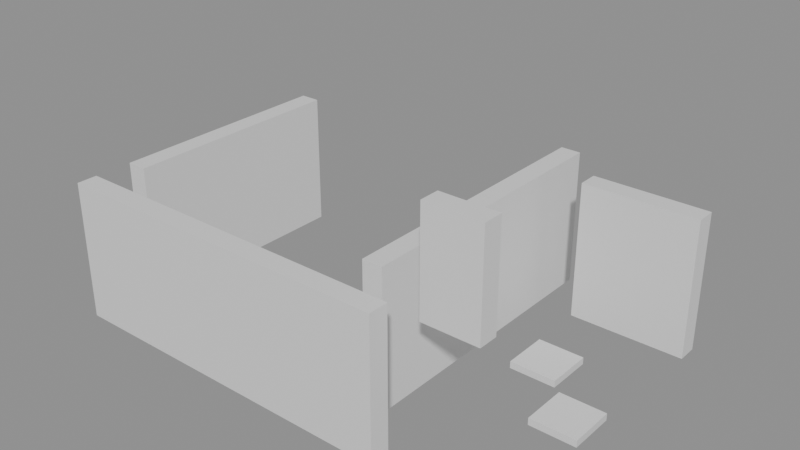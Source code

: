 # Source: building_lego.blend  (saved by Blender 5.0.119; exported with 4.5.12 LTS)
import bpy
from mathutils import Matrix  # noqa: F401  (used for matrix-valued properties, if any)

bpy.ops.wm.read_factory_settings(use_empty=True)
scene = bpy.context.scene
scene.name = 'Scene'

# ---- collections
col_01_paredes_externas = bpy.data.collections.new('01_Paredes_Externas'); scene.collection.children.link(col_01_paredes_externas)
col_02_paredes_internas = bpy.data.collections.new('02_Paredes_Internas'); scene.collection.children.link(col_02_paredes_internas)
col_04_moveis_decoracoes = bpy.data.collections.new('04_Moveis_Decoracoes'); scene.collection.children.link(col_04_moveis_decoracoes)

# ---- materials (node trees are filled in below, after node groups)
mat_mat_parede_externa = bpy.data.materials.new('Mat_Parede_Externa')
mat_mat_parede_interna = bpy.data.materials.new('Mat_Parede_Interna')
mat_mat_moveis = bpy.data.materials.new('Mat_Moveis')

# ---- material node trees
mat_mat_parede_externa.use_nodes = True; mat_mat_parede_externa.node_tree.nodes.clear()
_N = mat_mat_parede_externa.node_tree.nodes; _L = mat_mat_parede_externa.node_tree.links
n0 = _N.new('ShaderNodeBsdfPrincipled'); n0.name = 'BSDF - Pré-fundamentado'; n0.location = (-200, 100)
n1 = _N.new('ShaderNodeOutputMaterial'); n1.name = 'Saída de material'; n1.location = (200, 100)
_L.new(n0.outputs[0], n1.inputs[0])
n1.is_active_output = True
mat_mat_parede_interna.use_nodes = True; mat_mat_parede_interna.node_tree.nodes.clear()
_N = mat_mat_parede_interna.node_tree.nodes; _L = mat_mat_parede_interna.node_tree.links
n0 = _N.new('ShaderNodeBsdfPrincipled'); n0.name = 'BSDF - Pré-fundamentado'; n0.location = (-200, 100)
n1 = _N.new('ShaderNodeOutputMaterial'); n1.name = 'Saída de material'; n1.location = (200, 100)
_L.new(n0.outputs[0], n1.inputs[0])
n1.is_active_output = True
mat_mat_moveis.use_nodes = True; mat_mat_moveis.node_tree.nodes.clear()
_N = mat_mat_moveis.node_tree.nodes; _L = mat_mat_moveis.node_tree.links
n0 = _N.new('ShaderNodeBsdfPrincipled'); n0.name = 'BSDF - Pré-fundamentado'; n0.location = (-200, 100)
n1 = _N.new('ShaderNodeOutputMaterial'); n1.name = 'Saída de material'; n1.location = (200, 100)
_L.new(n0.outputs[0], n1.inputs[0])
n1.is_active_output = True

# ---- meshes
me_bloco_stone_wall_5032_1657_z0 = bpy.data.meshes.new('Bloco_stone_wall_5032_1657_z0')
me_bloco_stone_wall_5032_1657_z0.from_pydata([(-0.5, -0.175, -1.2), (0.5, -0.175, -1.2), (0.5, 0.175, -1.2), (-0.5, 0.175, -1.2), (-0.5, -0.175, 1.2), (0.5, -0.175, 1.2), (0.5, 0.175, 1.2), (-0.5, 0.175, 1.2)], [], [(0, 1, 2, 3), (4, 7, 6, 5), (0, 4, 5, 1), (2, 6, 7, 3), (0, 3, 7, 4), (1, 5, 6, 2)])
me_bloco_stone_wall_5032_1657_z0.materials.append(mat_mat_parede_externa)
me_bloco_stone_wall_5032_1657_z0.update()
me_bloco_stone_wall_5033_1657_z0 = bpy.data.meshes.new('Bloco_stone_wall_5033_1657_z0')
me_bloco_stone_wall_5033_1657_z0.from_pydata([(-0.5, -0.175, -1.2), (0.5, -0.175, -1.2), (0.5, 0.175, -1.2), (-0.5, 0.175, -1.2), (-0.5, -0.175, 1.2), (0.5, -0.175, 1.2), (0.5, 0.175, 1.2), (-0.5, 0.175, 1.2)], [], [(0, 1, 2, 3), (4, 7, 6, 5), (0, 4, 5, 1), (2, 6, 7, 3), (0, 3, 7, 4), (1, 5, 6, 2)])
me_bloco_stone_wall_5033_1657_z0.materials.append(mat_mat_parede_externa)
me_bloco_stone_wall_5033_1657_z0.update()
me_bloco_stone_wall_5034_1657_z0 = bpy.data.meshes.new('Bloco_stone_wall_5034_1657_z0')
me_bloco_stone_wall_5034_1657_z0.from_pydata([(-0.5, -0.175, -1.2), (0.5, -0.175, -1.2), (0.5, 0.175, -1.2), (-0.5, 0.175, -1.2), (-0.5, -0.175, 1.2), (0.5, -0.175, 1.2), (0.5, 0.175, 1.2), (-0.5, 0.175, 1.2)], [], [(0, 1, 2, 3), (4, 7, 6, 5), (0, 4, 5, 1), (2, 6, 7, 3), (0, 3, 7, 4), (1, 5, 6, 2)])
me_bloco_stone_wall_5034_1657_z0.materials.append(mat_mat_parede_externa)
me_bloco_stone_wall_5034_1657_z0.update()
me_bloco_stone_wall_5035_1657_z0 = bpy.data.meshes.new('Bloco_stone_wall_5035_1657_z0')
me_bloco_stone_wall_5035_1657_z0.from_pydata([(-0.5, -0.175, -1.2), (0.5, -0.175, -1.2), (0.5, 0.175, -1.2), (-0.5, 0.175, -1.2), (-0.5, -0.175, 1.2), (0.5, -0.175, 1.2), (0.5, 0.175, 1.2), (-0.5, 0.175, 1.2)], [], [(0, 1, 2, 3), (4, 7, 6, 5), (0, 4, 5, 1), (2, 6, 7, 3), (0, 3, 7, 4), (1, 5, 6, 2)])
me_bloco_stone_wall_5035_1657_z0.materials.append(mat_mat_parede_externa)
me_bloco_stone_wall_5035_1657_z0.update()
me_bloco_stone_wall_5036_1657_z0 = bpy.data.meshes.new('Bloco_stone_wall_5036_1657_z0')
me_bloco_stone_wall_5036_1657_z0.from_pydata([(-0.5, -0.175, -1.2), (0.5, -0.175, -1.2), (0.5, 0.175, -1.2), (-0.5, 0.175, -1.2), (-0.5, -0.175, 1.2), (0.5, -0.175, 1.2), (0.5, 0.175, 1.2), (-0.5, 0.175, 1.2)], [], [(0, 1, 2, 3), (4, 7, 6, 5), (0, 4, 5, 1), (2, 6, 7, 3), (0, 3, 7, 4), (1, 5, 6, 2)])
me_bloco_stone_wall_5036_1657_z0.materials.append(mat_mat_parede_externa)
me_bloco_stone_wall_5036_1657_z0.update()
me_bloco_stone_wall_5037_1657_z0 = bpy.data.meshes.new('Bloco_stone_wall_5037_1657_z0')
me_bloco_stone_wall_5037_1657_z0.from_pydata([(-0.5, -0.175, -1.2), (0.5, -0.175, -1.2), (0.5, 0.175, -1.2), (-0.5, 0.175, -1.2), (-0.5, -0.175, 1.2), (0.5, -0.175, 1.2), (0.5, 0.175, 1.2), (-0.5, 0.175, 1.2)], [], [(0, 1, 2, 3), (4, 7, 6, 5), (0, 4, 5, 1), (2, 6, 7, 3), (0, 3, 7, 4), (1, 5, 6, 2)])
me_bloco_stone_wall_5037_1657_z0.materials.append(mat_mat_parede_externa)
me_bloco_stone_wall_5037_1657_z0.update()
me_bloco_stone_wall_5038_1662_z0 = bpy.data.meshes.new('Bloco_stone_wall_5038_1662_z0')
me_bloco_stone_wall_5038_1662_z0.from_pydata([(-0.5, -0.175, -1.2), (0.5, -0.175, -1.2), (0.5, 0.175, -1.2), (-0.5, 0.175, -1.2), (-0.5, -0.175, 1.2), (0.5, -0.175, 1.2), (0.5, 0.175, 1.2), (-0.5, 0.175, 1.2)], [], [(0, 1, 2, 3), (4, 7, 6, 5), (0, 4, 5, 1), (2, 6, 7, 3), (0, 3, 7, 4), (1, 5, 6, 2)])
me_bloco_stone_wall_5038_1662_z0.materials.append(mat_mat_parede_externa)
me_bloco_stone_wall_5038_1662_z0.update()
me_bloco_stone_wall_5039_1662_z0 = bpy.data.meshes.new('Bloco_stone_wall_5039_1662_z0')
me_bloco_stone_wall_5039_1662_z0.from_pydata([(-0.5, -0.175, -1.2), (0.5, -0.175, -1.2), (0.5, 0.175, -1.2), (-0.5, 0.175, -1.2), (-0.5, -0.175, 1.2), (0.5, -0.175, 1.2), (0.5, 0.175, 1.2), (-0.5, 0.175, 1.2)], [], [(0, 1, 2, 3), (4, 7, 6, 5), (0, 4, 5, 1), (2, 6, 7, 3), (0, 3, 7, 4), (1, 5, 6, 2)])
me_bloco_stone_wall_5039_1662_z0.materials.append(mat_mat_parede_externa)
me_bloco_stone_wall_5039_1662_z0.update()
me_bloco_stone_wall_5032_1658_z0 = bpy.data.meshes.new('Bloco_stone_wall_5032_1658_z0')
me_bloco_stone_wall_5032_1658_z0.from_pydata([(-0.175, -0.5, -1.2), (0.175, -0.5, -1.2), (0.175, 0.5, -1.2), (-0.175, 0.5, -1.2), (-0.175, -0.5, 1.2), (0.175, -0.5, 1.2), (0.175, 0.5, 1.2), (-0.175, 0.5, 1.2)], [], [(0, 1, 2, 3), (4, 7, 6, 5), (0, 4, 5, 1), (2, 6, 7, 3), (0, 3, 7, 4), (1, 5, 6, 2)])
me_bloco_stone_wall_5032_1658_z0.materials.append(mat_mat_parede_externa)
me_bloco_stone_wall_5032_1658_z0.update()
me_bloco_stone_wall_5032_1659_z0 = bpy.data.meshes.new('Bloco_stone_wall_5032_1659_z0')
me_bloco_stone_wall_5032_1659_z0.from_pydata([(-0.175, -0.5, -1.2), (0.175, -0.5, -1.2), (0.175, 0.5, -1.2), (-0.175, 0.5, -1.2), (-0.175, -0.5, 1.2), (0.175, -0.5, 1.2), (0.175, 0.5, 1.2), (-0.175, 0.5, 1.2)], [], [(0, 1, 2, 3), (4, 7, 6, 5), (0, 4, 5, 1), (2, 6, 7, 3), (0, 3, 7, 4), (1, 5, 6, 2)])
me_bloco_stone_wall_5032_1659_z0.materials.append(mat_mat_parede_externa)
me_bloco_stone_wall_5032_1659_z0.update()
me_bloco_stone_wall_5032_1660_z0 = bpy.data.meshes.new('Bloco_stone_wall_5032_1660_z0')
me_bloco_stone_wall_5032_1660_z0.from_pydata([(-0.175, -0.5, -1.2), (0.175, -0.5, -1.2), (0.175, 0.5, -1.2), (-0.175, 0.5, -1.2), (-0.175, -0.5, 1.2), (0.175, -0.5, 1.2), (0.175, 0.5, 1.2), (-0.175, 0.5, 1.2)], [], [(0, 1, 2, 3), (4, 7, 6, 5), (0, 4, 5, 1), (2, 6, 7, 3), (0, 3, 7, 4), (1, 5, 6, 2)])
me_bloco_stone_wall_5032_1660_z0.materials.append(mat_mat_parede_externa)
me_bloco_stone_wall_5032_1660_z0.update()
me_bloco_stone_wall_5032_1661_z0 = bpy.data.meshes.new('Bloco_stone_wall_5032_1661_z0')
me_bloco_stone_wall_5032_1661_z0.from_pydata([(-0.175, -0.5, -1.2), (0.175, -0.5, -1.2), (0.175, 0.5, -1.2), (-0.175, 0.5, -1.2), (-0.175, -0.5, 1.2), (0.175, -0.5, 1.2), (0.175, 0.5, 1.2), (-0.175, 0.5, 1.2)], [], [(0, 1, 2, 3), (4, 7, 6, 5), (0, 4, 5, 1), (2, 6, 7, 3), (0, 3, 7, 4), (1, 5, 6, 2)])
me_bloco_stone_wall_5032_1661_z0.materials.append(mat_mat_parede_externa)
me_bloco_stone_wall_5032_1661_z0.update()
me_bloco_wall_torch_5038_1658_z15 = bpy.data.meshes.new('Bloco_wall_torch_5038_1658_z15')
me_bloco_wall_torch_5038_1658_z15.from_pydata([(-0.5, -0.175, -0.9), (0.5, -0.175, -0.9), (0.5, 0.175, -0.9), (-0.5, 0.175, -0.9), (-0.5, -0.175, 0.9), (0.5, -0.175, 0.9), (0.5, 0.175, 0.9), (-0.5, 0.175, 0.9)], [], [(0, 1, 2, 3), (4, 7, 6, 5), (0, 4, 5, 1), (2, 6, 7, 3), (0, 3, 7, 4), (1, 5, 6, 2)])
me_bloco_wall_torch_5038_1658_z15.materials.append(mat_mat_parede_interna)
me_bloco_wall_torch_5038_1658_z15.update()
me_bloco_stone_wall_5037_1658_z0 = bpy.data.meshes.new('Bloco_stone_wall_5037_1658_z0')
me_bloco_stone_wall_5037_1658_z0.from_pydata([(-0.175, -0.5, -1.2), (0.175, -0.5, -1.2), (0.175, 0.5, -1.2), (-0.175, 0.5, -1.2), (-0.175, -0.5, 1.2), (0.175, -0.5, 1.2), (0.175, 0.5, 1.2), (-0.175, 0.5, 1.2)], [], [(0, 1, 2, 3), (4, 7, 6, 5), (0, 4, 5, 1), (2, 6, 7, 3), (0, 3, 7, 4), (1, 5, 6, 2)])
me_bloco_stone_wall_5037_1658_z0.materials.append(mat_mat_parede_interna)
me_bloco_stone_wall_5037_1658_z0.update()
me_bloco_stone_wall_5037_1659_z0 = bpy.data.meshes.new('Bloco_stone_wall_5037_1659_z0')
me_bloco_stone_wall_5037_1659_z0.from_pydata([(-0.175, -0.5, -1.2), (0.175, -0.5, -1.2), (0.175, 0.5, -1.2), (-0.175, 0.5, -1.2), (-0.175, -0.5, 1.2), (0.175, -0.5, 1.2), (0.175, 0.5, 1.2), (-0.175, 0.5, 1.2)], [], [(0, 1, 2, 3), (4, 7, 6, 5), (0, 4, 5, 1), (2, 6, 7, 3), (0, 3, 7, 4), (1, 5, 6, 2)])
me_bloco_stone_wall_5037_1659_z0.materials.append(mat_mat_parede_interna)
me_bloco_stone_wall_5037_1659_z0.update()
me_bloco_stone_wall_5037_1660_z0 = bpy.data.meshes.new('Bloco_stone_wall_5037_1660_z0')
me_bloco_stone_wall_5037_1660_z0.from_pydata([(-0.175, -0.5, -1.2), (0.175, -0.5, -1.2), (0.175, 0.5, -1.2), (-0.175, 0.5, -1.2), (-0.175, -0.5, 1.2), (0.175, -0.5, 1.2), (0.175, 0.5, 1.2), (-0.175, 0.5, 1.2)], [], [(0, 1, 2, 3), (4, 7, 6, 5), (0, 4, 5, 1), (2, 6, 7, 3), (0, 3, 7, 4), (1, 5, 6, 2)])
me_bloco_stone_wall_5037_1660_z0.materials.append(mat_mat_parede_interna)
me_bloco_stone_wall_5037_1660_z0.update()
me_bloco_stone_wall_5037_1661_z0 = bpy.data.meshes.new('Bloco_stone_wall_5037_1661_z0')
me_bloco_stone_wall_5037_1661_z0.from_pydata([(-0.175, -0.5, -1.2), (0.175, -0.5, -1.2), (0.175, 0.5, -1.2), (-0.175, 0.5, -1.2), (-0.175, -0.5, 1.2), (0.175, -0.5, 1.2), (0.175, 0.5, 1.2), (-0.175, 0.5, 1.2)], [], [(0, 1, 2, 3), (4, 7, 6, 5), (0, 4, 5, 1), (2, 6, 7, 3), (0, 3, 7, 4), (1, 5, 6, 2)])
me_bloco_stone_wall_5037_1661_z0.materials.append(mat_mat_parede_interna)
me_bloco_stone_wall_5037_1661_z0.update()
me_bloco_stone_wall_5037_1662_z0 = bpy.data.meshes.new('Bloco_stone_wall_5037_1662_z0')
me_bloco_stone_wall_5037_1662_z0.from_pydata([(-0.175, -0.5, -1.2), (0.175, -0.5, -1.2), (0.175, 0.5, -1.2), (-0.175, 0.5, -1.2), (-0.175, -0.5, 1.2), (0.175, -0.5, 1.2), (0.175, 0.5, 1.2), (-0.175, 0.5, 1.2)], [], [(0, 1, 2, 3), (4, 7, 6, 5), (0, 4, 5, 1), (2, 6, 7, 3), (0, 3, 7, 4), (1, 5, 6, 2)])
me_bloco_stone_wall_5037_1662_z0.materials.append(mat_mat_parede_interna)
me_bloco_stone_wall_5037_1662_z0.update()
me_movel_stool_5039_1659_z0 = bpy.data.meshes.new('Movel_stool_5039_1659_z0')
me_movel_stool_5039_1659_z0.from_pydata([(-0.4, -0.4, -0.06), (0.4, -0.4, -0.06), (0.4, 0.4, -0.06), (-0.4, 0.4, -0.06), (-0.4, -0.4, 0.06), (0.4, -0.4, 0.06), (0.4, 0.4, 0.06), (-0.4, 0.4, 0.06)], [], [(0, 1, 2, 3), (4, 7, 6, 5), (0, 4, 5, 1), (2, 6, 7, 3), (0, 3, 7, 4), (1, 5, 6, 2)])
me_movel_stool_5039_1659_z0.materials.append(mat_mat_moveis)
me_movel_stool_5039_1659_z0.update()
me_movel_banner_5038_1660_z0 = bpy.data.meshes.new('Movel_banner_5038_1660_z0')
me_movel_banner_5038_1660_z0.from_pydata([(-0.4, -0.4, -0.06), (0.4, -0.4, -0.06), (0.4, 0.4, -0.06), (-0.4, 0.4, -0.06), (-0.4, -0.4, 0.06), (0.4, -0.4, 0.06), (0.4, 0.4, 0.06), (-0.4, 0.4, 0.06)], [], [(0, 1, 2, 3), (4, 7, 6, 5), (0, 4, 5, 1), (2, 6, 7, 3), (0, 3, 7, 4), (1, 5, 6, 2)])
me_movel_banner_5038_1660_z0.materials.append(mat_mat_moveis)
me_movel_banner_5038_1660_z0.update()

# ---- objects
ob_parede_externa_norte_y1657_x5032_5037 = bpy.data.objects.new('Parede_Externa_Norte_Y1657_X5032_5037', None)
ob_bloco_stone_wall_5032_1657_z0 = bpy.data.objects.new('Bloco_stone_wall_5032_1657_z0', me_bloco_stone_wall_5032_1657_z0)
ob_bloco_stone_wall_5033_1657_z0 = bpy.data.objects.new('Bloco_stone_wall_5033_1657_z0', me_bloco_stone_wall_5033_1657_z0)
ob_bloco_stone_wall_5034_1657_z0 = bpy.data.objects.new('Bloco_stone_wall_5034_1657_z0', me_bloco_stone_wall_5034_1657_z0)
ob_bloco_stone_wall_5035_1657_z0 = bpy.data.objects.new('Bloco_stone_wall_5035_1657_z0', me_bloco_stone_wall_5035_1657_z0)
ob_bloco_stone_wall_5036_1657_z0 = bpy.data.objects.new('Bloco_stone_wall_5036_1657_z0', me_bloco_stone_wall_5036_1657_z0)
ob_bloco_stone_wall_5037_1657_z0 = bpy.data.objects.new('Bloco_stone_wall_5037_1657_z0', me_bloco_stone_wall_5037_1657_z0)
ob_parede_externa_sul_y1662_x5038_5039 = bpy.data.objects.new('Parede_Externa_Sul_Y1662_X5038_5039', None)
ob_bloco_stone_wall_5038_1662_z0 = bpy.data.objects.new('Bloco_stone_wall_5038_1662_z0', me_bloco_stone_wall_5038_1662_z0)
ob_bloco_stone_wall_5039_1662_z0 = bpy.data.objects.new('Bloco_stone_wall_5039_1662_z0', me_bloco_stone_wall_5039_1662_z0)
ob_parede_externa_oeste_x5032_y1658_1661 = bpy.data.objects.new('Parede_Externa_Oeste_X5032_Y1658_1661', None)
ob_bloco_stone_wall_5032_1658_z0 = bpy.data.objects.new('Bloco_stone_wall_5032_1658_z0', me_bloco_stone_wall_5032_1658_z0)
ob_bloco_stone_wall_5032_1659_z0 = bpy.data.objects.new('Bloco_stone_wall_5032_1659_z0', me_bloco_stone_wall_5032_1659_z0)
ob_bloco_stone_wall_5032_1660_z0 = bpy.data.objects.new('Bloco_stone_wall_5032_1660_z0', me_bloco_stone_wall_5032_1660_z0)
ob_bloco_stone_wall_5032_1661_z0 = bpy.data.objects.new('Bloco_stone_wall_5032_1661_z0', me_bloco_stone_wall_5032_1661_z0)
ob_parede_interna_ew_02_y1658_x5038_5038 = bpy.data.objects.new('Parede_Interna_EW_02_Y1658_X5038_5038', None)
ob_bloco_wall_torch_5038_1658_z15 = bpy.data.objects.new('Bloco_wall_torch_5038_1658_z15', me_bloco_wall_torch_5038_1658_z15)
ob_parede_interna_ns_05_x5037_y1658_1662 = bpy.data.objects.new('Parede_Interna_NS_05_X5037_Y1658_1662', None)
ob_bloco_stone_wall_5037_1658_z0 = bpy.data.objects.new('Bloco_stone_wall_5037_1658_z0', me_bloco_stone_wall_5037_1658_z0)
ob_bloco_stone_wall_5037_1659_z0 = bpy.data.objects.new('Bloco_stone_wall_5037_1659_z0', me_bloco_stone_wall_5037_1659_z0)
ob_bloco_stone_wall_5037_1660_z0 = bpy.data.objects.new('Bloco_stone_wall_5037_1660_z0', me_bloco_stone_wall_5037_1660_z0)
ob_bloco_stone_wall_5037_1661_z0 = bpy.data.objects.new('Bloco_stone_wall_5037_1661_z0', me_bloco_stone_wall_5037_1661_z0)
ob_bloco_stone_wall_5037_1662_z0 = bpy.data.objects.new('Bloco_stone_wall_5037_1662_z0', me_bloco_stone_wall_5037_1662_z0)
ob_moveis_decoracoes = bpy.data.objects.new('Moveis_Decoracoes', None)
ob_movel_stool_5039_1659_z0 = bpy.data.objects.new('Movel_stool_5039_1659_z0', me_movel_stool_5039_1659_z0)
ob_movel_banner_5038_1660_z0 = bpy.data.objects.new('Movel_banner_5038_1660_z0', me_movel_banner_5038_1660_z0)

# ---- transforms, parenting, visibility, modifiers, constraints
ob_parede_externa_norte_y1657_x5032_5037.location = (-1.0, -2.5, 0.0)
ob_parede_externa_norte_y1657_x5032_5037.empty_display_type = 'CUBE'
ob_bloco_stone_wall_5032_1657_z0.parent = ob_parede_externa_norte_y1657_x5032_5037
ob_bloco_stone_wall_5032_1657_z0.matrix_parent_inverse = Matrix(((1.0, -0.0, 0.0, 1.0), (-0.0, 1.0, -0.0, 2.5), (0.0, -0.0, 1.0, -0.0), (-0.0, 0.0, -0.0, 1.0)))
ob_bloco_stone_wall_5032_1657_z0.location = (-3.5, -2.825, 1.2)
ob_bloco_stone_wall_5033_1657_z0.parent = ob_parede_externa_norte_y1657_x5032_5037
ob_bloco_stone_wall_5033_1657_z0.matrix_parent_inverse = Matrix(((1.0, -0.0, 0.0, 1.0), (-0.0, 1.0, -0.0, 2.5), (0.0, -0.0, 1.0, -0.0), (-0.0, 0.0, -0.0, 1.0)))
ob_bloco_stone_wall_5033_1657_z0.location = (-2.5, -2.825, 1.2)
ob_bloco_stone_wall_5034_1657_z0.parent = ob_parede_externa_norte_y1657_x5032_5037
ob_bloco_stone_wall_5034_1657_z0.matrix_parent_inverse = Matrix(((1.0, -0.0, 0.0, 1.0), (-0.0, 1.0, -0.0, 2.5), (0.0, -0.0, 1.0, -0.0), (-0.0, 0.0, -0.0, 1.0)))
ob_bloco_stone_wall_5034_1657_z0.location = (-1.5, -2.825, 1.2)
ob_bloco_stone_wall_5035_1657_z0.parent = ob_parede_externa_norte_y1657_x5032_5037
ob_bloco_stone_wall_5035_1657_z0.matrix_parent_inverse = Matrix(((1.0, -0.0, 0.0, 1.0), (-0.0, 1.0, -0.0, 2.5), (0.0, -0.0, 1.0, -0.0), (-0.0, 0.0, -0.0, 1.0)))
ob_bloco_stone_wall_5035_1657_z0.location = (-0.5, -2.825, 1.2)
ob_bloco_stone_wall_5036_1657_z0.parent = ob_parede_externa_norte_y1657_x5032_5037
ob_bloco_stone_wall_5036_1657_z0.matrix_parent_inverse = Matrix(((1.0, -0.0, 0.0, 1.0), (-0.0, 1.0, -0.0, 2.5), (0.0, -0.0, 1.0, -0.0), (-0.0, 0.0, -0.0, 1.0)))
ob_bloco_stone_wall_5036_1657_z0.location = (0.5, -2.825, 1.2)
ob_bloco_stone_wall_5037_1657_z0.parent = ob_parede_externa_norte_y1657_x5032_5037
ob_bloco_stone_wall_5037_1657_z0.matrix_parent_inverse = Matrix(((1.0, -0.0, 0.0, 1.0), (-0.0, 1.0, -0.0, 2.5), (0.0, -0.0, 1.0, -0.0), (-0.0, 0.0, -0.0, 1.0)))
ob_bloco_stone_wall_5037_1657_z0.location = (1.5, -2.825, 1.2)
ob_parede_externa_sul_y1662_x5038_5039.location = (3.0, 2.5, 0.0)
ob_parede_externa_sul_y1662_x5038_5039.empty_display_type = 'CUBE'
ob_bloco_stone_wall_5038_1662_z0.parent = ob_parede_externa_sul_y1662_x5038_5039
ob_bloco_stone_wall_5038_1662_z0.matrix_parent_inverse = Matrix(((1.0, -0.0, 0.0, -3.0), (-0.0, 1.0, -0.0, -2.5), (0.0, -0.0, 1.0, -0.0), (-0.0, 0.0, -0.0, 1.0)))
ob_bloco_stone_wall_5038_1662_z0.location = (2.5, 2.175, 1.2)
ob_bloco_stone_wall_5039_1662_z0.parent = ob_parede_externa_sul_y1662_x5038_5039
ob_bloco_stone_wall_5039_1662_z0.matrix_parent_inverse = Matrix(((1.0, -0.0, 0.0, -3.0), (-0.0, 1.0, -0.0, -2.5), (0.0, -0.0, 1.0, -0.0), (-0.0, 0.0, -0.0, 1.0)))
ob_bloco_stone_wall_5039_1662_z0.location = (3.5, 2.175, 1.2)
ob_parede_externa_oeste_x5032_y1658_1661.location = (-3.5, 0.0, 0.0)
ob_parede_externa_oeste_x5032_y1658_1661.empty_display_type = 'CUBE'
ob_bloco_stone_wall_5032_1658_z0.parent = ob_parede_externa_oeste_x5032_y1658_1661
ob_bloco_stone_wall_5032_1658_z0.matrix_parent_inverse = Matrix(((1.0, -0.0, 0.0, 3.5), (-0.0, 1.0, -0.0, 0.0), (0.0, -0.0, 1.0, -0.0), (-0.0, 0.0, -0.0, 1.0)))
ob_bloco_stone_wall_5032_1658_z0.location = (-3.825, -1.5, 1.2)
ob_bloco_stone_wall_5032_1659_z0.parent = ob_parede_externa_oeste_x5032_y1658_1661
ob_bloco_stone_wall_5032_1659_z0.matrix_parent_inverse = Matrix(((1.0, -0.0, 0.0, 3.5), (-0.0, 1.0, -0.0, 0.0), (0.0, -0.0, 1.0, -0.0), (-0.0, 0.0, -0.0, 1.0)))
ob_bloco_stone_wall_5032_1659_z0.location = (-3.825, -0.5, 1.2)
ob_bloco_stone_wall_5032_1660_z0.parent = ob_parede_externa_oeste_x5032_y1658_1661
ob_bloco_stone_wall_5032_1660_z0.matrix_parent_inverse = Matrix(((1.0, -0.0, 0.0, 3.5), (-0.0, 1.0, -0.0, 0.0), (0.0, -0.0, 1.0, -0.0), (-0.0, 0.0, -0.0, 1.0)))
ob_bloco_stone_wall_5032_1660_z0.location = (-3.825, 0.5, 1.2)
ob_bloco_stone_wall_5032_1661_z0.parent = ob_parede_externa_oeste_x5032_y1658_1661
ob_bloco_stone_wall_5032_1661_z0.matrix_parent_inverse = Matrix(((1.0, -0.0, 0.0, 3.5), (-0.0, 1.0, -0.0, 0.0), (0.0, -0.0, 1.0, -0.0), (-0.0, 0.0, -0.0, 1.0)))
ob_bloco_stone_wall_5032_1661_z0.location = (-3.825, 1.5, 1.2)
ob_parede_interna_ew_02_y1658_x5038_5038.location = (2.5, -1.5, 1.8)
ob_parede_interna_ew_02_y1658_x5038_5038.empty_display_type = 'CUBE'
ob_bloco_wall_torch_5038_1658_z15.parent = ob_parede_interna_ew_02_y1658_x5038_5038
ob_bloco_wall_torch_5038_1658_z15.matrix_parent_inverse = Matrix(((1.0, -0.0, 0.0, -2.5), (-0.0, 1.0, -0.0, 1.5), (0.0, -0.0, 1.0, -1.8), (-0.0, 0.0, -0.0, 1.0)))
ob_bloco_wall_torch_5038_1658_z15.location = (2.5, -1.825, 2.7)
ob_parede_interna_ns_05_x5037_y1658_1662.location = (1.5, 0.5, 0.0)
ob_parede_interna_ns_05_x5037_y1658_1662.empty_display_type = 'CUBE'
ob_bloco_stone_wall_5037_1658_z0.parent = ob_parede_interna_ns_05_x5037_y1658_1662
ob_bloco_stone_wall_5037_1658_z0.matrix_parent_inverse = Matrix(((1.0, -0.0, 0.0, -1.5), (-0.0, 1.0, -0.0, -0.5), (0.0, -0.0, 1.0, -0.0), (-0.0, 0.0, -0.0, 1.0)))
ob_bloco_stone_wall_5037_1658_z0.location = (1.175, -1.5, 1.2)
ob_bloco_stone_wall_5037_1659_z0.parent = ob_parede_interna_ns_05_x5037_y1658_1662
ob_bloco_stone_wall_5037_1659_z0.matrix_parent_inverse = Matrix(((1.0, -0.0, 0.0, -1.5), (-0.0, 1.0, -0.0, -0.5), (0.0, -0.0, 1.0, -0.0), (-0.0, 0.0, -0.0, 1.0)))
ob_bloco_stone_wall_5037_1659_z0.location = (1.175, -0.5, 1.2)
ob_bloco_stone_wall_5037_1660_z0.parent = ob_parede_interna_ns_05_x5037_y1658_1662
ob_bloco_stone_wall_5037_1660_z0.matrix_parent_inverse = Matrix(((1.0, -0.0, 0.0, -1.5), (-0.0, 1.0, -0.0, -0.5), (0.0, -0.0, 1.0, -0.0), (-0.0, 0.0, -0.0, 1.0)))
ob_bloco_stone_wall_5037_1660_z0.location = (1.175, 0.5, 1.2)
ob_bloco_stone_wall_5037_1661_z0.parent = ob_parede_interna_ns_05_x5037_y1658_1662
ob_bloco_stone_wall_5037_1661_z0.matrix_parent_inverse = Matrix(((1.0, -0.0, 0.0, -1.5), (-0.0, 1.0, -0.0, -0.5), (0.0, -0.0, 1.0, -0.0), (-0.0, 0.0, -0.0, 1.0)))
ob_bloco_stone_wall_5037_1661_z0.location = (1.175, 1.5, 1.2)
ob_bloco_stone_wall_5037_1662_z0.parent = ob_parede_interna_ns_05_x5037_y1658_1662
ob_bloco_stone_wall_5037_1662_z0.matrix_parent_inverse = Matrix(((1.0, -0.0, 0.0, -1.5), (-0.0, 1.0, -0.0, -0.5), (0.0, -0.0, 1.0, -0.0), (-0.0, 0.0, -0.0, 1.0)))
ob_bloco_stone_wall_5037_1662_z0.location = (1.175, 2.5, 1.2)
ob_moveis_decoracoes.location = (0.0, 0.0, 0.0)
ob_moveis_decoracoes.empty_display_type = 'CUBE'
ob_movel_stool_5039_1659_z0.parent = ob_moveis_decoracoes
ob_movel_stool_5039_1659_z0.location = (3.5, -0.5, 0.06)
ob_movel_banner_5038_1660_z0.parent = ob_moveis_decoracoes
ob_movel_banner_5038_1660_z0.location = (2.5, 0.5, 0.06)

# ---- collection membership
col_01_paredes_externas.objects.link(ob_parede_externa_norte_y1657_x5032_5037)
col_01_paredes_externas.objects.link(ob_bloco_stone_wall_5032_1657_z0)
col_01_paredes_externas.objects.link(ob_bloco_stone_wall_5033_1657_z0)
col_01_paredes_externas.objects.link(ob_bloco_stone_wall_5034_1657_z0)
col_01_paredes_externas.objects.link(ob_bloco_stone_wall_5035_1657_z0)
col_01_paredes_externas.objects.link(ob_bloco_stone_wall_5036_1657_z0)
col_01_paredes_externas.objects.link(ob_bloco_stone_wall_5037_1657_z0)
col_01_paredes_externas.objects.link(ob_parede_externa_sul_y1662_x5038_5039)
col_01_paredes_externas.objects.link(ob_bloco_stone_wall_5038_1662_z0)
col_01_paredes_externas.objects.link(ob_bloco_stone_wall_5039_1662_z0)
col_01_paredes_externas.objects.link(ob_parede_externa_oeste_x5032_y1658_1661)
col_01_paredes_externas.objects.link(ob_bloco_stone_wall_5032_1658_z0)
col_01_paredes_externas.objects.link(ob_bloco_stone_wall_5032_1659_z0)
col_01_paredes_externas.objects.link(ob_bloco_stone_wall_5032_1660_z0)
col_01_paredes_externas.objects.link(ob_bloco_stone_wall_5032_1661_z0)
col_02_paredes_internas.objects.link(ob_parede_interna_ew_02_y1658_x5038_5038)
col_02_paredes_internas.objects.link(ob_bloco_wall_torch_5038_1658_z15)
col_02_paredes_internas.objects.link(ob_parede_interna_ns_05_x5037_y1658_1662)
col_02_paredes_internas.objects.link(ob_bloco_stone_wall_5037_1658_z0)
col_02_paredes_internas.objects.link(ob_bloco_stone_wall_5037_1659_z0)
col_02_paredes_internas.objects.link(ob_bloco_stone_wall_5037_1660_z0)
col_02_paredes_internas.objects.link(ob_bloco_stone_wall_5037_1661_z0)
col_02_paredes_internas.objects.link(ob_bloco_stone_wall_5037_1662_z0)
col_04_moveis_decoracoes.objects.link(ob_moveis_decoracoes)
col_04_moveis_decoracoes.objects.link(ob_movel_stool_5039_1659_z0)
col_04_moveis_decoracoes.objects.link(ob_movel_banner_5038_1660_z0)

# ---- scene / render settings (as saved in the file)
scene.frame_start = 1; scene.frame_end = 250; scene.frame_set(1)
scene.render.engine = 'BLENDER_EEVEE_NEXT'
scene.render.bake_bias = 0.0
scene.render.bake_samples = 0
scene.cycles.sampling_pattern = 'TABULATED_SOBOL'
scene.eevee.use_volume_custom_range = False
bpy.context.view_layer.update()

# ---- added for rendering (the .blend has no active camera and no usable light): camera, sun + grey world if the file has none
cam_auto = bpy.data.cameras.new('AutoCamera')
cam_auto.lens = 50.0
cam_auto.sensor_width = 36.0
cam_auto.clip_end = 1000.0
ob_auto_camera = bpy.data.objects.new('AutoCamera', cam_auto)
scene.collection.objects.link(ob_auto_camera)
ob_auto_camera.location = (9.83353, -11.8002, 9.66683)
ob_auto_camera.rotation_euler = (1.09748, -7.21219e-08, 0.694738)
scene.camera = ob_auto_camera
light_auto_sun = bpy.data.lights.new('AutoSun', 'SUN')
light_auto_sun.energy = 3.0
light_auto_sun.angle = 0.0523599
ob_auto_sun = bpy.data.objects.new('AutoSun', light_auto_sun)
scene.collection.objects.link(ob_auto_sun)
ob_auto_sun.rotation_euler = (0.872665, 0.174533, 0.523599)
if scene.world is None:
    world_auto = bpy.data.worlds.new('AutoWorld')
    world_auto.color = (0.3, 0.3, 0.3)
    scene.world = world_auto
bpy.context.view_layer.update()
